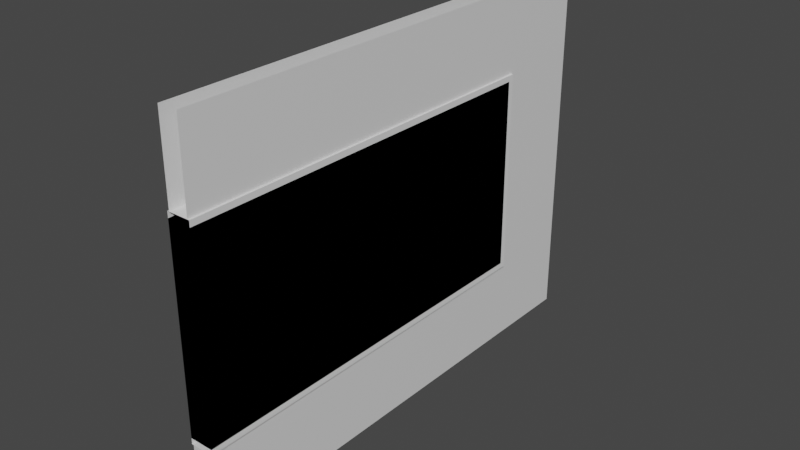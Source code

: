 # Source: door.blend  (saved by Blender 2.80.75; exported with 4.5.12 LTS)
import bpy
from mathutils import Matrix  # noqa: F401  (used for matrix-valued properties, if any)

bpy.ops.wm.read_factory_settings(use_empty=True)
scene = bpy.context.scene
scene.name = 'Scene'

# ---- collections
col_collection = bpy.data.collections.new('Collection'); scene.collection.children.link(col_collection)

# ---- materials (node trees are filled in below, after node groups)
mat_material = bpy.data.materials.new('Material')
mat_material.alpha_threshold = 0.0
mat_material.use_transparent_shadow = False
mat_material.line_color = (0.0, 0.0, 0.0, 1.0)

# ---- material node trees
mat_material.use_nodes = True; mat_material.node_tree.nodes.clear()
_N = mat_material.node_tree.nodes; _L = mat_material.node_tree.links
n0 = _N.new('ShaderNodeOutputMaterial'); n0.name = 'Material Output'; n0.location = (300, 300)
n1 = _N.new('ShaderNodeBsdfPrincipled'); n1.name = 'Principled BSDF'; n1.location = (10, 300)
n1.distribution = 'GGX'
n1.subsurface_method = 'BURLEY'
n1.inputs[2].default_value = 0.4
n1.inputs[3].default_value = 1.45
n1.inputs[27].default_value = (0.0, 0.0, 0.0, 1.0)
n1.inputs[28].default_value = 1.0
_L.new(n1.outputs[0], n0.inputs[0])
n0.is_active_output = True

# ---- world
world_world = bpy.data.worlds.new('World'); scene.world = world_world
world_world.use_nodes = True; world_world.node_tree.nodes.clear()
_N = world_world.node_tree.nodes; _L = world_world.node_tree.links
n0 = _N.new('ShaderNodeOutputWorld'); n0.name = 'World Output'; n0.location = (300, 300)
n1 = _N.new('ShaderNodeBackground'); n1.name = 'Background'; n1.location = (10, 300)
n1.inputs[0].default_value = (0.05088, 0.05088, 0.05088, 1.0)
_L.new(n1.outputs[0], n0.inputs[0])
n0.is_active_output = True
world_world.color = (0.05088, 0.05088, 0.05088)
world_world.use_sun_shadow = False
world_world.sun_shadow_jitter_overblur = 0.0

# ---- meshes
me_cube = bpy.data.meshes.new('Cube')
me_cube.from_pydata([(0.05, 1.25, -0.95), (0.05, -1.25, -0.95), (0.05, 1.25, 0.95), (0.05, -1.25, 0.95), (-0.05, 1.25, -0.95), (-0.05, -1.25, -0.95), (-0.05, 1.25, 0.95), (-0.05, -1.25, 0.95), (0.05, 0.78, -0.53), (-0.05, 0.78, -0.53), (-0.05, -1.25, -0.53), (-0.05, -1.25, -0.53), (0.05, -1.25, -0.53), (0.05, 0.78, 0.53), (-0.05, 0.78, 0.53), (-0.05, -1.25, 0.53), (0.05, -1.25, 0.53)], [(5, 10), (10, 11)], [(0, 4, 6, 2), (13, 2, 3, 16), (9, 14, 6, 4), (6, 14, 15, 7), (9, 4, 5, 11), (0, 2, 13, 8), (0, 8, 12, 1)])
_uv = me_cube.uv_layers.new(name='UVMap')
_uv.uv.foreach_set('vector', [0.9997, 0.3367, 0.9821, 0.3367, 0.9821, 0.004977, 0.9997, 0.004977, 0.4246, 0.361, 0.3505, 0.4431, 0.3505, 0.006548, 0.4246, 0.006548, 0.2663, 0.08862, 0.07917, 0.08862, 0.005031, 0.006548, 0.3404, 0.006548, 0.005031, 0.006548, 0.07917, 0.08862, 0.07917, 0.4431, 0.005031, 0.4431, 0.2663, 0.08862, 0.3404, 0.006548, 0.3404, 0.4431, 0.2663, 0.4431, 0.6859, 0.4431, 0.3505, 0.4431, 0.4246, 0.361, 0.6117, 0.361, 0.6859, 0.4431, 0.6117, 0.361, 0.6117, 0.006548, 0.6859, 0.006548])
me_cube.materials.append(mat_material)
me_cube.use_remesh_preserve_volume = False
me_cube.use_remesh_preserve_attributes = False
me_cube.use_mirror_vertex_groups = False
me_cube.update()
me_cube_001 = bpy.data.meshes.new('Cube.001')
me_cube_001.from_pydata([(-0.06, -1.0, 0.5), (-0.06, 1.0, 0.5), (-0.06, -1.0, -0.5), (-0.06, 1.0, -0.5), (0.06, -1.0, 0.5), (0.06, 1.0, 0.5), (0.06, -1.0, -0.5), (0.06, 1.0, -0.5), (-0.06, -1.0, 0.5), (-0.06, 1.0, 0.5), (-0.06, -1.0, -0.5), (-0.06, 1.0, -0.5), (0.06, -1.0, 0.5), (0.06, 1.0, 0.5), (0.06, -1.0, -0.5), (0.06, 1.0, -0.5)], [], [(0, 1, 3, 2), (2, 3, 7, 6), (6, 7, 5, 4), (4, 5, 1, 0), (2, 6, 4, 0), (7, 3, 1, 5), (8, 9, 11, 10), (10, 11, 15, 14), (14, 15, 13, 12), (12, 13, 9, 8), (10, 14, 12, 8), (15, 11, 9, 13)])
_uv = me_cube_001.uv_layers.new(name='UVMap')
_uv.uv.foreach_set('vector', [0.3881, 0.8041, 0.3881, 0.4549, 0.5646, 0.4549, 0.5646, 0.8041, 0.9603, 0.3545, 0.9603, 0.005239, 0.9815, 0.005239, 0.9815, 0.3545, 0.9283, 0.4549, 0.9283, 0.8041, 0.7517, 0.8041, 0.7517, 0.4549, 0.9385, 0.3545, 0.9385, 0.005239, 0.9597, 0.005239, 0.9597, 0.3545, 0.4076, 0.812, 0.4288, 0.812, 0.4288, 0.9866, 0.4076, 0.9866, 0.4942, 0.9866, 0.473, 0.9866, 0.473, 0.812, 0.4942, 0.812, 0.5699, 0.8041, 0.5699, 0.4549, 0.7464, 0.4549, 0.7464, 0.8041, 0.9749, 0.8041, 0.9749, 0.4549, 0.996, 0.4549, 0.996, 0.8041, 0.8701, 0.005239, 0.8701, 0.3545, 0.6936, 0.3545, 0.6936, 0.005239, 0.9167, 0.3545, 0.9167, 0.005239, 0.9379, 0.005239, 0.9379, 0.3545, 0.4294, 0.812, 0.4506, 0.812, 0.4506, 0.9866, 0.4294, 0.9866, 0.516, 0.9866, 0.4949, 0.9866, 0.4949, 0.812, 0.516, 0.812])
me_cube_001.use_remesh_preserve_volume = False
me_cube_001.use_remesh_preserve_attributes = False
me_cube_001.use_mirror_vertex_groups = False
me_cube_001.update()
me_cube_002 = bpy.data.meshes.new('Cube.002')
me_cube_002.from_pydata([(-0.06, -1.015, 0.53), (-0.06, 1.015, 0.53), (-0.06, -1.015, -0.53), (-0.06, 1.015, -0.53), (0.06, -1.015, 0.53), (0.06, 1.015, 0.53), (0.06, -1.015, -0.53), (0.06, 1.015, -0.53), (0.06, -1.015, -0.5), (0.06, 0.985, -0.5), (-0.06, -1.015, -0.5), (-0.06, 0.985, -0.5), (0.06, 0.985, 0.5), (-0.06, 0.985, 0.5), (-0.06, -1.015, 0.5), (0.06, -1.015, 0.5)], [], [(6, 2, 3, 7), (5, 4, 15, 12), (4, 5, 1, 0), (1, 13, 14, 0), (8, 6, 7, 9), (5, 7, 3, 1), (5, 12, 9, 7), (1, 3, 11, 13), (10, 11, 3, 2), (11, 9, 12, 13), (14, 13, 12, 15), (11, 10, 8, 9)])
_uv = me_cube_002.uv_layers.new(name='UVMap')
_uv.uv.foreach_set('vector', [0.916, 0.3598, 0.8949, 0.3598, 0.8949, 0.005317, 0.916, 0.005317, 0.1955, 0.8094, 0.1955, 0.455, 0.2008, 0.455, 0.2008, 0.8042, 0.873, 0.3598, 0.873, 0.005317, 0.8942, 0.005317, 0.8942, 0.3598, 0.002807, 0.455, 0.008102, 0.4602, 0.008102, 0.8094, 0.002807, 0.8094, 0.3774, 0.455, 0.3826, 0.455, 0.3826, 0.8094, 0.3774, 0.8042, 0.407, 0.8121, 0.407, 0.9972, 0.3858, 0.9972, 0.3858, 0.8121, 0.1955, 0.8094, 0.2008, 0.8042, 0.3774, 0.8042, 0.3826, 0.8094, 0.002807, 0.455, 0.1899, 0.455, 0.1846, 0.4602, 0.008102, 0.4602, 0.1846, 0.8094, 0.1846, 0.4602, 0.1899, 0.455, 0.1899, 0.8094, 0.4512, 0.812, 0.4724, 0.812, 0.4724, 0.9866, 0.4512, 0.9866, 0.9742, 0.8041, 0.9742, 0.4549, 0.953, 0.4549, 0.953, 0.8041, 0.9524, 0.4549, 0.9524, 0.8041, 0.9312, 0.8041, 0.9312, 0.4549])
me_cube_002.use_remesh_preserve_volume = False
me_cube_002.use_remesh_preserve_attributes = False
me_cube_002.use_mirror_vertex_groups = False
me_cube_002.update()

# ---- objects
ob_wall = bpy.data.objects.new('Wall', me_cube)
ob_door = bpy.data.objects.new('Door', me_cube_001)
ob_door_frame = bpy.data.objects.new('Door Frame', me_cube_002)

# ---- transforms, parenting, visibility, modifiers, constraints
ob_wall.location = (0.0, 0.0, 0.0)
ob_wall.lock_rotations_4d = False
ob_wall.empty_display_type = 'ARROWS'
ob_wall.lineart.crease_threshold = 0.0
ob_door.location = (0.0, -0.25, 0.0)
ob_door.lineart.crease_threshold = 0.0
ob_door_frame.location = (0.0, -0.235, 0.0)
ob_door_frame.lineart.crease_threshold = 0.0

# ---- collection membership
col_collection.objects.link(ob_wall)
col_collection.objects.link(ob_door)
col_collection.objects.link(ob_door_frame)

# ---- scene / render settings (as saved in the file)
scene.frame_start = 1; scene.frame_end = 250; scene.frame_set(1)
scene.render.engine = 'BLENDER_EEVEE_NEXT'
scene.cycles.use_denoising = False
scene.cycles.samples = 128
scene.cycles.sampling_pattern = 'TABULATED_SOBOL'
scene.cycles.use_adaptive_sampling = False
scene.cycles.use_light_tree = False
scene.view_settings.view_transform = 'Filmic'
bpy.context.view_layer.update()

# ---- added for rendering (the .blend has no active camera and no usable light): camera, sun
cam_auto = bpy.data.cameras.new('AutoCamera')
cam_auto.lens = 50.0
cam_auto.sensor_width = 36.0
cam_auto.clip_end = 1000.0
ob_auto_camera = bpy.data.objects.new('AutoCamera', cam_auto)
scene.collection.objects.link(ob_auto_camera)
ob_auto_camera.location = (2.90738, -3.48886, 2.32591)
ob_auto_camera.rotation_euler = (1.09748, -7.21219e-08, 0.694738)
scene.camera = ob_auto_camera
light_auto_sun = bpy.data.lights.new('AutoSun', 'SUN')
light_auto_sun.energy = 3.0
light_auto_sun.angle = 0.0523599
ob_auto_sun = bpy.data.objects.new('AutoSun', light_auto_sun)
scene.collection.objects.link(ob_auto_sun)
ob_auto_sun.rotation_euler = (0.872665, 0.174533, 0.523599)
bpy.context.view_layer.update()

